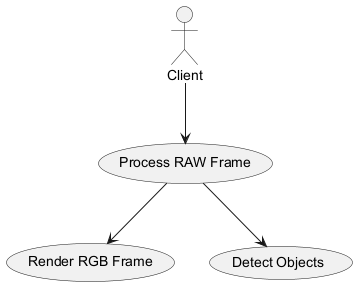

The diagram above was rendered by PlantUML. Its source (embedded in the PNG):
@startuml
actor Client as "Client"
usecase "Process RAW Frame" as RAW
usecase "Render RGB Frame" as Render
usecase "Detect Objects" as Detect
Client --> RAW
RAW --> Render
RAW --> Detect
@enduml